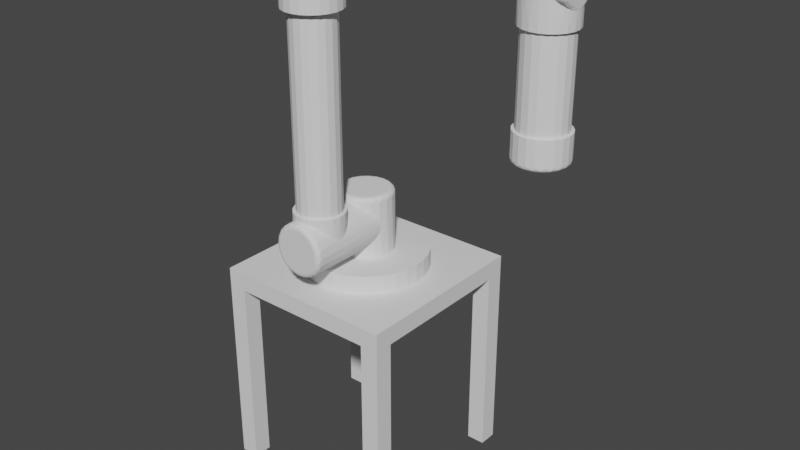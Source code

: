 # Source: Robot.blend  (saved by Blender 3.6.13; exported with 4.5.12 LTS)
import bpy
from mathutils import Matrix  # noqa: F401  (used for matrix-valued properties, if any)

bpy.ops.wm.read_factory_settings(use_empty=True)
scene = bpy.context.scene
scene.name = 'Scene'

# ---- collections
col_collection = bpy.data.collections.new('Collection'); scene.collection.children.link(col_collection)

# ---- world
world_world = bpy.data.worlds.new('World'); scene.world = world_world
world_world.use_nodes = True; world_world.node_tree.nodes.clear()
_N = world_world.node_tree.nodes; _L = world_world.node_tree.links
n0 = _N.new('ShaderNodeOutputWorld'); n0.name = 'World Output'; n0.location = (300, 300)
n1 = _N.new('ShaderNodeBackground'); n1.name = 'Background'; n1.location = (10, 300)
n1.inputs[0].default_value = (0.05088, 0.05088, 0.05088, 1.0)
_L.new(n1.outputs[0], n0.inputs[0])
n0.is_active_output = True
world_world.color = (0.05088, 0.05088, 0.05088)
world_world.use_sun_shadow = False
world_world.sun_shadow_jitter_overblur = 0.0

# ---- meshes
me_mesa_cobot = bpy.data.meshes.new('Mesa Cobot')
me_mesa_cobot.from_pydata([(202.9, 1515.0, -103.0), (202.9, 1509.0, -103.0), (203.0, 1513.0, -103.0), (203.0, 1511.0, -103.0), (23.05, 1515.0, -103.0), (23.01, 1513.0, -103.0), (23.05, 1509.0, -103.0), (23.01, 1511.0, -103.0), (199.0, 1538.0, -220.0), (203.0, 1512.0, -220.0), (193.0, 1512.0, -220.0), (199.0, 1485.0, -220.0), (189.1, 1487.0, -220.0), (187.4, 1461.0, -220.0), (177.7, 1465.0, -220.0), (169.1, 1441.0, -220.0), (160.0, 1447.0, -220.0), (145.9, 1428.0, -220.0), (137.7, 1436.0, -220.0), (119.7, 1422.0, -220.0), (113.0, 1432.0, -220.0), (92.97, 1424.0, -220.0), (88.28, 1436.0, -220.0), (68.0, 1434.0, -220.0), (65.98, 1447.0, -220.0), (47.03, 1450.0, -220.0), (48.28, 1465.0, -220.0), (31.91, 1473.0, -220.0), (36.92, 1487.0, -220.0), (24.01, 1498.0, -220.0), (33.0, 1512.0, -220.0), (24.01, 1525.0, -220.0), (36.92, 1536.0, -220.0), (31.91, 1551.0, -220.0), (48.28, 1559.0, -220.0), (47.03, 1573.0, -220.0), (65.98, 1576.0, -220.0), (68.0, 1590.0, -220.0), (88.28, 1588.0, -220.0), (92.97, 1599.0, -220.0), (113.0, 1592.0, -220.0), (119.7, 1601.0, -220.0), (137.7, 1588.0, -220.0), (145.9, 1595.0, -220.0), (160.0, 1576.0, -220.0), (169.1, 1582.0, -220.0), (177.7, 1559.0, -220.0), (187.4, 1562.0, -220.0), (189.1, 1536.0, -220.0), (200.7, 1491.0, -120.1), (195.3, 1475.0, -136.5), (186.8, 1460.0, -151.5), (175.6, 1447.0, -164.7), (162.1, 1436.0, -175.5), (146.7, 1428.0, -183.4), (130.2, 1423.0, -188.3), (113.0, 1422.0, -190.0), (95.81, 1423.0, -188.3), (79.25, 1428.0, -183.4), (63.94, 1436.0, -175.5), (50.43, 1447.0, -164.7), (39.23, 1460.0, -151.5), (30.74, 1475.0, -136.5), (25.28, 1491.0, -120.1), (26.77, 1537.0, -125.8), (36.18, 1559.0, -146.9), (50.64, 1577.0, -164.9), (69.2, 1590.0, -178.6), (78.4, 1595.0, -182.3), (89.23, 1598.0, -184.3), (112.6, 1602.0, -184.8), (136.4, 1599.0, -184.3), (147.6, 1595.0, -182.3), (156.8, 1590.0, -178.6), (175.4, 1577.0, -164.9), (189.8, 1559.0, -146.9), (199.2, 1537.0, -125.8), (179.2, 818.0, -77.27), (189.1, 818.0, -75.28), (183.0, 818.0, -100.0), (193.0, 818.0, -100.0), (189.1, 818.0, -124.7), (177.7, 818.0, -52.98), (168.2, 818.0, -57.01), (160.0, 818.0, -35.28), (151.3, 818.0, -41.4), (137.7, 818.0, -23.92), (130.2, 818.0, -32.14), (113.0, 818.0, -20.0), (107.2, 818.0, -30.24), (88.28, 818.0, -23.92), (84.88, 818.0, -35.9), (65.98, 818.0, -35.28), (65.59, 818.0, -48.5), (48.28, 818.0, -52.98), (51.44, 818.0, -66.68), (36.92, 818.0, -75.28), (43.95, 818.0, -88.48), (33.0, 818.0, -100.0), (43.95, 818.0, -111.5), (36.92, 818.0, -124.7), (51.44, 818.0, -133.3), (48.28, 818.0, -147.0), (65.59, 818.0, -151.5), (65.98, 818.0, -164.7), (84.88, 818.0, -164.1), (88.28, 818.0, -176.1), (107.2, 818.0, -169.8), (113.0, 818.0, -180.0), (130.2, 818.0, -167.9), (137.7, 818.0, -176.1), (151.3, 818.0, -158.6), (160.0, 818.0, -164.7), (168.2, 818.0, -143.0), (177.7, 818.0, -147.0), (179.2, 818.0, -122.7), (194.2, 743.1, -15.0), (195.1, 730.4, -7.5), (198.0, 718.0, -15.0), (195.1, 705.6, -7.5), (194.2, 692.9, -15.0), (187.8, 682.0, -7.5), (183.2, 670.1, -15.0), (173.8, 661.6, -7.5), (166.0, 651.5, -15.0), (154.5, 646.1, -7.5), (144.1, 638.9, -15.0), (131.5, 637.1, -7.5), (119.4, 633.2, -15.0), (106.8, 635.2, -7.5), (94.09, 635.1, -15.0), (82.68, 640.7, -7.5), (70.5, 644.4, -15.0), (61.26, 653.1, -7.5), (50.69, 660.2, -15.0), (44.43, 671.2, -7.5), (36.42, 681.1, -15.0), (33.7, 693.5, -7.5), (28.95, 705.3, -15.0), (30.01, 718.0, -7.5), (28.95, 730.7, -15.0), (33.7, 742.5, -7.5), (36.42, 754.9, -15.0), (44.43, 764.8, -7.5), (50.69, 775.8, -15.0), (61.26, 782.9, -7.5), (70.5, 791.6, -15.0), (82.68, 795.3, -7.5), (94.09, 800.9, -15.0), (106.8, 800.8, -7.5), (119.4, 802.8, -15.0), (131.5, 798.9, -7.5), (144.1, 797.1, -15.0), (154.5, 789.9, -7.5), (166.0, 784.5, -15.0), (173.8, 774.4, -7.5), (183.2, 765.9, -15.0), (187.8, 754.0, -7.5), (179.2, 695.3, 0.0), (189.6, 706.4, -2.01), (183.0, 718.0, 0.0), (189.6, 729.6, -2.01), (179.2, 740.7, 0.0), (182.8, 751.6, -2.01), (168.2, 761.0, 0.0), (169.8, 770.7, -2.01), (151.3, 776.6, 0.0), (151.8, 785.1, -2.01), (130.2, 785.9, 0.0), (130.2, 793.6, -2.01), (107.2, 787.8, 0.0), (107.2, 795.3, -2.01), (84.69, 790.1, -2.01), (182.8, 684.4, -2.01), (168.2, 675.0, 0.0), (169.8, 665.3, -2.01), (151.3, 659.4, 0.0), (151.8, 650.9, -2.01), (130.2, 650.1, 0.0), (130.2, 642.4, -2.01), (107.2, 648.2, 0.0), (107.2, 640.7, -2.01), (84.69, 645.9, -2.01), (84.88, 653.9, 0.0), (64.68, 657.4, -2.01), (65.59, 666.5, 0.0), (48.97, 674.3, -2.01), (51.44, 684.7, 0.0), (38.94, 695.2, -2.01), (43.95, 706.5, 0.0), (35.5, 718.0, -2.01), (43.95, 729.5, 0.0), (38.94, 740.8, -2.01), (51.44, 751.3, 0.0), (48.97, 761.7, -2.01), (65.59, 769.5, 0.0), (64.68, 778.6, -2.01), (84.88, 782.1, 0.0), (669.1, 1065.0, -534.7), (669.1, 1365.0, -534.7), (673.0, 1065.0, -510.0), (673.0, 1365.0, -510.0), (669.1, 1065.0, -485.3), (669.1, 1365.0, -485.3), (657.7, 1065.0, -463.0), (657.7, 1365.0, -463.0), (640.0, 1065.0, -445.3), (640.0, 1365.0, -445.3), (617.7, 1065.0, -433.9), (617.7, 1365.0, -433.9), (593.0, 1065.0, -430.0), (593.0, 1365.0, -430.0), (568.3, 1065.0, -433.9), (568.3, 1365.0, -433.9), (546.0, 1065.0, -445.3), (546.0, 1365.0, -445.3), (528.3, 1065.0, -463.0), (528.3, 1365.0, -463.0), (516.9, 1065.0, -485.3), (516.9, 1365.0, -485.3), (513.0, 1065.0, -510.0), (513.0, 1365.0, -510.0), (516.9, 1065.0, -534.7), (516.9, 1365.0, -534.7), (528.3, 1065.0, -557.0), (528.3, 1365.0, -557.0), (546.0, 1065.0, -574.7), (546.0, 1365.0, -574.7), (568.3, 1065.0, -586.1), (568.3, 1365.0, -586.1), (593.0, 1065.0, -590.0), (593.0, 1365.0, -590.0), (617.7, 1065.0, -586.1), (617.7, 1365.0, -586.1), (640.0, 1065.0, -574.7), (640.0, 1365.0, -574.7), (657.7, 1065.0, -557.0), (657.7, 1365.0, -557.0), (191.5, 750.7, -84.34), (193.0, 746.7, -100.0), (191.5, 750.7, -115.7), (180.8, 769.3, -57.5), (187.3, 759.2, -70.45), (171.9, 779.3, -45.85), (160.6, 788.4, -35.74), (146.5, 796.1, -27.37), (130.3, 801.2, -21.89), (113.0, 803.0, -20.0), (95.72, 801.2, -21.89), (79.45, 796.1, -27.37), (65.35, 788.4, -35.74), (54.11, 779.3, -45.85), (45.22, 769.3, -57.5), (38.66, 759.2, -70.45), (34.55, 750.7, -84.34), (33.0, 746.7, -100.0), (34.55, 750.7, -115.7), (38.66, 759.2, -129.5), (45.22, 769.3, -142.5), (54.11, 779.3, -154.1), (65.35, 788.4, -164.3), (79.45, 796.1, -172.6), (95.72, 801.2, -178.1), (113.0, 803.0, -180.0), (130.3, 801.2, -178.1), (146.5, 796.1, -172.6), (160.6, 788.4, -164.3), (171.9, 779.3, -154.1), (180.8, 769.3, -142.5), (187.3, 759.2, -129.5), (94.59, 801.0, -211.9), (113.0, 803.0, -210.0), (126.9, 801.9, -211.1), (140.3, 798.5, -214.2), (152.7, 793.1, -219.2), (163.7, 786.2, -225.7), (180.7, 769.4, -240.7), (77.27, 795.1, -217.4), (62.27, 786.2, -225.7), (50.33, 775.4, -235.4), (40.91, 763.0, -246.1), (33.97, 749.3, -256.9), (29.64, 734.6, -266.1), (28.44, 726.7, -269.2), (28.0, 718.0, -270.4), (28.96, 705.3, -267.8), (31.48, 693.9, -261.9), (40.91, 673.0, -246.1), (55.9, 655.0, -230.4), (65.75, 647.3, -223.4), (77.27, 640.9, -217.4), (90.1, 636.1, -213.0), (103.7, 633.5, -210.5), (117.6, 633.1, -210.1), (131.4, 635.0, -211.9), (144.6, 639.1, -215.7), (156.6, 645.0, -221.3), (167.0, 652.4, -228.0), (175.7, 660.6, -235.4), (188.9, 679.7, -251.6), (196.4, 701.4, -266.1), (197.9, 713.5, -270.1), (197.6, 726.7, -269.2), (195.5, 738.4, -264.1), (192.0, 749.3, -256.9), (634.1, 1470.0, -429.9), (551.9, 1470.0, -429.9), (614.2, 1470.0, -422.5), (571.8, 1470.0, -422.5), (593.0, 1470.0, -420.0), (188.0, 818.0, -300.0), (184.3, 818.0, -323.2), (184.3, 818.0, -276.8), (173.7, 818.0, -255.9), (173.7, 818.0, -344.1), (157.1, 818.0, -239.3), (157.1, 818.0, -360.7), (136.2, 818.0, -228.7), (136.2, 818.0, -371.3), (113.0, 818.0, -225.0), (113.0, 818.0, -375.0), (89.82, 818.0, -228.7), (89.82, 818.0, -371.3), (68.92, 818.0, -239.3), (68.92, 818.0, -360.7), (52.32, 818.0, -255.9), (52.32, 818.0, -344.1), (41.67, 818.0, -276.8), (41.67, 818.0, -323.2), (38.0, 818.0, -300.0), (253.0, 1487.0, -586.1), (253.0, 1498.0, -599.0), (253.0, 1512.0, -590.0), (253.0, 1525.0, -599.0), (253.0, 1536.0, -586.1), (253.0, 1551.0, -591.1), (253.0, 1559.0, -574.7), (253.0, 1573.0, -576.0), (253.0, 1576.0, -557.0), (253.0, 1590.0, -555.0), (253.0, 1588.0, -534.7), (253.0, 1599.0, -530.0), (253.0, 1592.0, -510.0), (253.0, 1601.0, -503.3), (253.0, 1588.0, -485.3), (253.0, 1595.0, -477.1), (253.0, 1576.0, -463.0), (253.0, 1582.0, -453.9), (253.0, 1559.0, -445.3), (253.0, 1562.0, -435.6), (253.0, 1536.0, -433.9), (253.0, 1538.0, -424.0), (253.0, 1512.0, -430.0), (253.0, 1512.0, -420.0), (253.0, 1485.0, -424.0), (253.0, 1473.0, -591.1), (253.0, 1465.0, -574.7), (253.0, 1450.0, -576.0), (253.0, 1447.0, -557.0), (253.0, 1434.0, -555.0), (253.0, 1436.0, -534.7), (253.0, 1424.0, -530.0), (253.0, 1432.0, -510.0), (253.0, 1422.0, -503.3), (253.0, 1436.0, -485.3), (253.0, 1428.0, -477.1), (253.0, 1447.0, -463.0), (253.0, 1441.0, -453.9), (253.0, 1465.0, -445.3), (253.0, 1461.0, -435.6), (253.0, 1487.0, -433.9), (682.0, 1365.0, -523.4), (682.0, 1365.0, -496.6), (674.1, 1365.0, -471.0), (659.0, 1365.0, -448.8), (638.0, 1365.0, -432.1), (613.0, 1365.0, -422.3), (586.3, 1365.0, -420.3), (560.1, 1365.0, -426.2), (536.9, 1365.0, -439.6), (518.6, 1365.0, -459.3), (507.0, 1365.0, -483.5), (503.0, 1365.0, -510.0), (507.0, 1365.0, -536.5), (674.1, 1365.0, -549.0), (659.0, 1365.0, -571.2), (638.0, 1365.0, -587.9), (613.0, 1365.0, -597.7), (586.3, 1365.0, -599.7), (560.1, 1365.0, -593.8), (536.9, 1365.0, -580.4), (518.6, 1365.0, -560.7), (413.0, -142.0, -600.0), (413.0, -142.0, -540.0), (353.0, -142.0, -600.0), (353.0, -142.0, -540.0), (-187.0, -142.0, -600.0), (-127.0, -142.0, -600.0), (-187.0, -142.0, -540.0), (-127.0, -142.0, -540.0), (413.0, -142.0, 0.0), (353.0, -142.0, 0.0), (413.0, -142.0, -60.0), (353.0, -142.0, -60.0), (-127.0, -142.0, 0.0), (-187.0, -142.0, 0.0), (-127.0, -142.0, -60.0), (-187.0, -142.0, -60.0), (353.0, 498.0, 0.0), (353.0, 498.0, -60.0), (413.0, 498.0, -540.0), (413.0, 498.0, -60.0), (353.0, 498.0, -540.0), (-127.0, 498.0, -540.0), (-127.0, 498.0, -60.0), (-187.0, 498.0, -540.0), (-187.0, 498.0, -60.0), (-127.0, 498.0, 0.0), (-127.0, 498.0, -600.0), (353.0, 498.0, -600.0), (413.0, 558.0, 0.0), (413.0, 558.0, -600.0), (-187.0, 558.0, 0.0), (309.2, 618.0, -261.0), (313.0, 558.0, -300.0), (313.0, 618.0, -300.0), (309.2, 558.0, -339.0), (309.2, 618.0, -339.0), (297.8, 558.0, -376.5), (297.8, 618.0, -376.5), (279.3, 558.0, -411.1), (279.3, 618.0, -411.1), (254.4, 558.0, -441.4), (254.4, 618.0, -441.4), (224.1, 558.0, -466.3), (224.1, 618.0, -466.3), (189.5, 558.0, -484.8), (189.5, 618.0, -484.8), (152.0, 558.0, -496.2), (152.0, 618.0, -496.2), (113.0, 558.0, -500.0), (113.0, 618.0, -500.0), (73.98, 558.0, -496.2), (73.98, 618.0, -496.2), (36.46, 558.0, -484.8), (36.46, 618.0, -484.8), (1.886, 558.0, -466.3), (1.886, 618.0, -466.3), (-28.42, 558.0, -441.4), (-28.42, 618.0, -441.4), (-53.29, 558.0, -411.1), (-53.29, 618.0, -411.1), (-71.78, 558.0, -376.5), (-71.78, 618.0, -376.5), (-83.16, 558.0, -339.0), (-83.16, 618.0, -339.0), (-87.0, 618.0, -300.0), (-87.0, 558.0, -300.0), (-83.16, 618.0, -261.0), (-83.16, 558.0, -261.0), (-71.78, 558.0, -223.5), (309.2, 558.0, -261.0), (297.8, 618.0, -223.5), (297.8, 558.0, -223.5), (279.3, 618.0, -188.9), (279.3, 558.0, -188.9), (254.4, 618.0, -158.6), (254.4, 558.0, -158.6), (224.1, 618.0, -133.7), (224.1, 558.0, -133.7), (189.5, 618.0, -115.2), (189.5, 558.0, -115.2), (152.0, 618.0, -103.8), (152.0, 558.0, -103.8), (113.0, 618.0, -100.0), (113.0, 558.0, -100.0), (73.98, 618.0, -103.8), (73.98, 558.0, -103.8), (36.46, 618.0, -115.2), (36.46, 558.0, -115.2), (1.886, 618.0, -133.7), (1.886, 558.0, -133.7), (-28.42, 618.0, -158.6), (-28.42, 558.0, -158.6), (-53.29, 618.0, -188.9), (-53.29, 558.0, -188.9), (-71.78, 618.0, -223.5), (199.0, 618.0, -273.5), (203.0, 618.0, -300.0), (187.4, 618.0, -249.3), (169.1, 618.0, -229.6), (145.9, 618.0, -216.2), (119.7, 618.0, -210.3), (92.97, 618.0, -212.3), (68.0, 618.0, -222.1), (47.03, 618.0, -238.8), (31.91, 618.0, -261.0), (24.01, 618.0, -286.6), (24.01, 618.0, -313.4), (31.91, 618.0, -339.0), (47.03, 618.0, -361.2), (68.0, 618.0, -377.9), (92.97, 618.0, -387.7), (119.7, 618.0, -389.7), (145.9, 618.0, -383.8), (169.1, 618.0, -370.4), (187.4, 618.0, -350.7), (199.0, 618.0, -326.5), (-187.0, 558.0, -600.0), (503.0, 1487.0, -586.1), (503.0, 1512.0, -590.0), (503.0, 1536.0, -586.1), (503.0, 1559.0, -574.7), (503.0, 1576.0, -557.0), (503.0, 1588.0, -534.7), (503.0, 1592.0, -510.0), (503.0, 1588.0, -485.3), (503.0, 1576.0, -463.0), (503.0, 1559.0, -445.3), (503.0, 1536.0, -433.9), (503.0, 1512.0, -430.0), (503.0, 1487.0, -433.9), (503.0, 1465.0, -445.3), (503.0, 1447.0, -463.0), (503.0, 1436.0, -485.3), (503.0, 1432.0, -510.0), (503.0, 1436.0, -534.7), (503.0, 1447.0, -557.0), (503.0, 1465.0, -574.7), (139.5, 803.0, -214.0), (126.1, 810.5, -213.0), (99.89, 810.5, -213.0), (86.47, 803.0, -214.0), (74.82, 810.5, -220.7), (62.3, 803.0, -225.6), (53.15, 810.5, -235.5), (42.64, 803.0, -243.9), (36.8, 810.5, -256.0), (29.22, 803.0, -267.1), (27.22, 810.5, -280.4), (23.25, 803.0, -293.3), (25.26, 810.5, -306.6), (25.26, 803.0, -320.0), (31.09, 810.5, -332.1), (35.06, 803.0, -345.0), (44.21, 810.5, -354.9), (51.78, 803.0, -366.0), (63.43, 810.5, -372.7), (73.95, 803.0, -381.1), (87.06, 810.5, -384.1), (99.59, 803.0, -389.0), (113.0, 810.5, -388.0), (126.4, 803.0, -389.0), (138.9, 810.5, -384.1), (152.0, 803.0, -381.1), (162.6, 810.5, -372.7), (174.2, 803.0, -366.0), (181.8, 810.5, -354.9), (190.9, 803.0, -345.0), (194.9, 810.5, -332.1), (200.7, 803.0, -320.0), (200.7, 810.5, -306.6), (202.7, 803.0, -293.3), (198.8, 810.5, -280.4), (196.8, 803.0, -267.1), (189.2, 810.5, -256.0), (183.4, 803.0, -243.9), (172.8, 810.5, -235.5), (163.7, 803.0, -225.6), (151.2, 810.5, -220.7), (193.4, 816.0, -281.6), (195.3, 816.0, -306.2), (189.8, 816.0, -330.1), (177.5, 816.0, -351.4), (159.5, 816.0, -368.2), (137.3, 816.0, -378.8), (113.0, 816.0, -382.5), (88.68, 816.0, -378.8), (184.4, 816.0, -258.8), (169.1, 816.0, -239.5), (148.8, 816.0, -225.7), (125.3, 816.0, -218.4), (100.7, 816.0, -218.4), (77.2, 816.0, -225.7), (56.89, 816.0, -239.5), (41.55, 816.0, -258.8), (32.57, 816.0, -281.6), (30.73, 816.0, -306.2), (36.2, 816.0, -330.1), (48.5, 816.0, -351.4), (66.53, 816.0, -368.2), (679.0, 1065.0, -483.5), (683.0, 1065.0, -510.0), (679.0, 1065.0, -536.5), (667.4, 1065.0, -560.7), (649.1, 1065.0, -580.4), (625.9, 1065.0, -593.8), (599.7, 1065.0, -599.7), (573.0, 1065.0, -597.7), (548.0, 1065.0, -587.9), (527.0, 1065.0, -571.2), (511.9, 1065.0, -549.0), (504.0, 1065.0, -523.4), (504.0, 1065.0, -496.6), (511.9, 1065.0, -471.0), (527.0, 1065.0, -448.8), (548.0, 1065.0, -432.1), (573.0, 1065.0, -422.3), (599.7, 1065.0, -420.3), (625.9, 1065.0, -426.2), (649.1, 1065.0, -439.6), (667.4, 1065.0, -459.3), (188.0, 1462.0, -585.0), (186.3, 1463.0, -592.5), (194.5, 1473.0, -591.5), (188.8, 1471.0, -595.6), (192.3, 1478.0, -597.2), (184.9, 1474.0, -598.9), (188.9, 1481.0, -599.3), (190.2, 1490.0, -600.0), (195.0, 1492.0, -599.7), (199.5, 1502.0, -599.9), (200.7, 1501.0, -599.7), (203.0, 1512.0, -600.0), (181.8, 1466.0, -598.0), (175.5, 1470.0, -600.0), (202.0, 1498.0, -599.0), (197.3, 1491.0, -598.9), (199.2, 1486.0, -596.2), (123.5, 1601.0, -520.5), (123.5, 1601.0, -499.5), (123.5, 1602.0, -513.5), (123.5, 1602.0, -506.5), (123.5, 1422.0, -499.5), (123.5, 1422.0, -520.5), (123.5, 1422.0, -506.5), (123.5, 1422.0, -513.5), (201.5, 1528.0, -421.5), (203.0, 1512.0, -420.0), (201.5, 1495.0, -421.5), (197.1, 1544.0, -425.9), (190.0, 1558.0, -433.0), (180.2, 1571.0, -442.8), (168.3, 1583.0, -454.7), (154.6, 1591.0, -468.4), (139.5, 1598.0, -483.5), (142.5, 1597.0, -539.5), (160.1, 1588.0, -557.1), (175.5, 1576.0, -572.5), (188.0, 1561.0, -585.0), (194.5, 1550.0, -591.5), (199.2, 1538.0, -596.2), (202.0, 1525.0, -599.0), (175.5, 1447.0, -572.5), (160.1, 1435.0, -557.1), (142.5, 1427.0, -539.5), (139.5, 1426.0, -483.5), (154.6, 1432.0, -468.4), (168.3, 1441.0, -454.7), (180.2, 1452.0, -442.8), (190.0, 1465.0, -433.0), (197.1, 1480.0, -425.9), (189.1, 1487.0, -420.0), (193.0, 1512.0, -420.0), (189.1, 1536.0, -420.0), (177.7, 1559.0, -420.0), (160.0, 1576.0, -420.0), (137.7, 1588.0, -420.0), (113.0, 1592.0, -420.0), (88.28, 1588.0, -420.0), (65.98, 1576.0, -420.0), (48.28, 1559.0, -420.0), (36.92, 1536.0, -420.0), (33.0, 1512.0, -420.0), (36.92, 1487.0, -420.0), (48.28, 1465.0, -420.0), (65.98, 1447.0, -420.0), (88.28, 1436.0, -420.0), (113.0, 1432.0, -420.0), (137.7, 1436.0, -420.0), (160.0, 1447.0, -420.0), (177.7, 1465.0, -420.0), (190.2, 1533.0, -600.0), (175.5, 1553.0, -600.0), (184.9, 1550.0, -598.9), (181.8, 1557.0, -598.0), (188.8, 1553.0, -595.6), (186.3, 1560.0, -592.5), (197.3, 1533.0, -598.9), (195.0, 1531.0, -599.7), (199.5, 1522.0, -599.9), (200.7, 1522.0, -599.7), (503.0, 1532.0, -597.7), (503.0, 1505.0, -599.7), (503.0, 1479.0, -593.8), (503.0, 1456.0, -580.4), (503.0, 1437.0, -560.7), (503.0, 1426.0, -536.5), (503.0, 1422.0, -510.0), (503.0, 1426.0, -483.5), (503.0, 1557.0, -587.9), (503.0, 1578.0, -571.2), (503.0, 1593.0, -549.0), (503.0, 1601.0, -523.4), (503.0, 1601.0, -496.6), (503.0, 1593.0, -471.0), (503.0, 1578.0, -448.8), (503.0, 1557.0, -432.1), (503.0, 1532.0, -422.3), (503.0, 1505.0, -420.3), (503.0, 1479.0, -426.2), (503.0, 1456.0, -439.6), (503.0, 1437.0, -459.3), (159.3, 1453.0, -600.0), (165.2, 1448.0, -598.0), (168.6, 1443.0, -592.5), (169.9, 1442.0, -585.0), (145.9, 1430.0, -592.5), (146.7, 1428.0, -585.0), (120.3, 1424.0, -592.5), (120.5, 1422.0, -585.0), (94.0, 1426.0, -592.5), (93.56, 1424.0, -585.0), (69.4, 1435.0, -592.5), (68.41, 1433.0, -585.0), (48.72, 1452.0, -592.5), (47.25, 1450.0, -585.0), (33.81, 1473.0, -592.5), (32.0, 1472.0, -585.0), (26.0, 1498.0, -592.5), (24.02, 1498.0, -585.0), (26.0, 1525.0, -592.5), (24.02, 1525.0, -585.0), (33.81, 1550.0, -592.5), (32.0, 1551.0, -585.0), (48.72, 1572.0, -592.5), (47.25, 1573.0, -585.0), (69.4, 1588.0, -592.5), (68.41, 1590.0, -585.0), (94.0, 1598.0, -592.5), (93.56, 1600.0, -585.0), (120.3, 1599.0, -592.5), (120.5, 1601.0, -585.0), (145.9, 1593.0, -592.5), (146.7, 1595.0, -585.0), (168.6, 1580.0, -592.5), (169.9, 1581.0, -585.0), (165.2, 1576.0, -598.0), (143.9, 1588.0, -598.0), (119.8, 1594.0, -598.0), (95.18, 1592.0, -598.0), (72.12, 1583.0, -598.0), (52.73, 1568.0, -598.0), (38.75, 1548.0, -598.0), (31.43, 1524.0, -598.0), (31.43, 1499.0, -598.0), (38.75, 1476.0, -598.0), (52.73, 1455.0, -598.0), (72.12, 1440.0, -598.0), (95.18, 1431.0, -598.0), (119.8, 1429.0, -598.0), (143.9, 1435.0, -598.0), (159.3, 1571.0, -600.0), (138.4, 1582.0, -600.0), (115.0, 1587.0, -600.0), (91.35, 1583.0, -600.0), (69.89, 1573.0, -600.0), (52.8, 1556.0, -600.0), (41.8, 1535.0, -600.0), (38.0, 1512.0, -600.0), (41.8, 1488.0, -600.0), (52.8, 1467.0, -600.0), (69.89, 1450.0, -600.0), (91.35, 1440.0, -600.0), (115.0, 1437.0, -600.0), (138.4, 1441.0, -600.0), (503.8, 1422.0, -497.7), (503.8, 1422.0, -522.3), (510.5, 1429.0, -474.0), (506.4, 1425.0, -485.6), (523.3, 1442.0, -453.0), (516.2, 1435.0, -463.1), (531.7, 1450.0, -444.1), (653.0, 1452.0, -442.9), (668.0, 1437.0, -460.3), (674.5, 1430.0, -471.7), (679.2, 1425.0, -484.0), (682.0, 1423.0, -496.9), (683.0, 1422.0, -510.0), (682.0, 1423.0, -523.1), (679.2, 1425.0, -536.0), (674.5, 1430.0, -548.3), (668.0, 1437.0, -559.7), (653.0, 1452.0, -577.1), (634.1, 1470.0, -590.1), (614.2, 1470.0, -597.5), (593.0, 1470.0, -600.0), (571.8, 1470.0, -597.5), (551.9, 1470.0, -590.1), (531.7, 1450.0, -575.9), (523.3, 1442.0, -567.0), (516.2, 1435.0, -556.9), (510.5, 1429.0, -546.0), (506.4, 1425.0, -534.4), (199.0, 1485.0, -420.0), (199.0, 1538.0, -420.0), (187.4, 1461.0, -420.0), (169.1, 1441.0, -420.0), (145.9, 1428.0, -420.0), (119.7, 1422.0, -420.0), (92.97, 1424.0, -420.0), (68.0, 1434.0, -420.0), (47.03, 1450.0, -420.0), (31.91, 1473.0, -420.0), (24.01, 1498.0, -420.0), (24.01, 1525.0, -420.0), (31.91, 1551.0, -420.0), (47.03, 1573.0, -420.0), (68.0, 1590.0, -420.0), (92.97, 1599.0, -420.0), (119.7, 1601.0, -420.0), (145.9, 1595.0, -420.0), (169.1, 1582.0, -420.0), (187.4, 1562.0, -420.0), (179.2, 1418.0, -77.27), (183.0, 1418.0, -100.0), (179.2, 1418.0, -122.7), (168.2, 1418.0, -143.0), (151.3, 1418.0, -158.6), (130.2, 1418.0, -167.9), (107.2, 1418.0, -169.8), (84.88, 1418.0, -164.1), (65.59, 1418.0, -151.5), (51.44, 1418.0, -133.3), (43.95, 1418.0, -111.5), (43.95, 1418.0, -88.48), (51.44, 1418.0, -66.68), (65.59, 1418.0, -48.5), (84.88, 1418.0, -35.9), (107.2, 1418.0, -30.24), (130.2, 1418.0, -32.14), (151.3, 1418.0, -41.4), (168.2, 1418.0, -57.01), (199.0, 1418.0, -126.5), (203.0, 1418.0, -100.0), (199.0, 1418.0, -73.47), (187.4, 1418.0, -49.3), (169.1, 1418.0, -29.64), (145.9, 1418.0, -16.22), (119.7, 1418.0, -10.25), (92.97, 1418.0, -12.26), (68.0, 1418.0, -22.06), (47.03, 1418.0, -38.78), (31.91, 1418.0, -60.95), (24.01, 1418.0, -86.59), (24.01, 1418.0, -113.4), (31.91, 1418.0, -139.0), (47.03, 1418.0, -161.2), (68.0, 1418.0, -177.9), (92.97, 1418.0, -187.7), (119.7, 1418.0, -189.7), (145.9, 1418.0, -183.8), (169.1, 1418.0, -170.4), (187.4, 1418.0, -150.7), (668.0, 965.0, -510.0), (664.3, 965.0, -486.8), (664.3, 965.0, -533.2), (653.7, 965.0, -554.1), (653.7, 965.0, -465.9), (637.1, 965.0, -570.7), (637.1, 965.0, -449.3), (616.2, 965.0, -581.3), (616.2, 965.0, -438.7), (593.0, 965.0, -585.0), (593.0, 965.0, -435.0), (569.8, 965.0, -581.3), (569.8, 965.0, -438.7), (548.9, 965.0, -570.7), (548.9, 965.0, -449.3), (532.3, 965.0, -554.1), (532.3, 965.0, -465.9), (521.7, 965.0, -533.2), (521.7, 965.0, -486.8), (518.0, 965.0, -510.0), (679.0, 980.0, -483.5), (680.7, 972.5, -503.4), (683.0, 980.0, -510.0), (678.8, 972.5, -529.6), (679.0, 980.0, -536.5), (669.2, 972.5, -554.0), (667.4, 980.0, -560.7), (652.8, 972.5, -574.5), (649.1, 980.0, -580.4), (631.2, 972.5, -589.3), (625.9, 980.0, -593.8), (606.1, 972.5, -597.0), (599.7, 980.0, -599.7), (579.9, 972.5, -597.0), (573.0, 980.0, -597.7), (554.8, 972.5, -589.3), (548.0, 980.0, -587.9), (533.2, 972.5, -574.5), (527.0, 980.0, -571.2), (516.8, 972.5, -554.0), (511.9, 980.0, -549.0), (507.2, 972.5, -529.6), (504.0, 980.0, -523.4), (505.3, 972.5, -503.4), (504.0, 980.0, -496.6), (511.1, 972.5, -477.9), (511.9, 980.0, -471.0), (524.2, 972.5, -455.1), (527.0, 980.0, -448.8), (543.4, 972.5, -437.3), (548.0, 980.0, -432.1), (567.1, 972.5, -425.9), (573.0, 980.0, -422.3), (593.0, 972.5, -422.0), (599.7, 980.0, -420.3), (618.9, 972.5, -425.9), (625.9, 980.0, -426.2), (642.6, 972.5, -437.3), (649.1, 980.0, -439.6), (661.8, 972.5, -455.1), (667.4, 980.0, -459.3), (674.9, 972.5, -477.9), (673.4, 967.0, -528.4), (675.3, 967.0, -503.8), (669.8, 967.0, -479.9), (657.5, 967.0, -458.6), (639.5, 967.0, -441.8), (617.3, 967.0, -431.2), (593.0, 967.0, -427.5), (568.7, 967.0, -431.2), (664.4, 967.0, -551.2), (649.1, 967.0, -570.5), (628.8, 967.0, -584.3), (605.3, 967.0, -591.6), (580.7, 967.0, -591.6), (557.2, 967.0, -584.3), (536.9, 967.0, -570.5), (521.6, 967.0, -551.2), (512.6, 967.0, -528.4), (510.7, 967.0, -503.8), (516.2, 967.0, -479.9), (528.5, 967.0, -458.6), (546.5, 967.0, -441.8), (683.0, 1434.0, -488.7), (683.0, 1449.0, -468.5), (681.9, 1440.0, -472.0), (681.0, 1443.0, -464.4), (678.6, 1436.0, -469.1), (675.5, 1438.0, -461.4), (681.9, 1427.0, -488.9), (682.7, 1430.0, -490.5), (682.9, 1425.0, -500.1), (682.7, 1424.0, -499.4), (675.5, 1438.0, -558.6), (678.6, 1436.0, -550.9), (680.2, 1432.0, -543.2), (681.9, 1440.0, -548.0), (682.3, 1436.0, -540.7), (683.0, 1434.0, -531.3), (682.7, 1430.0, -529.5), (682.9, 1425.0, -519.9), (682.7, 1424.0, -520.6), (681.0, 1443.0, -555.6), (683.0, 1449.0, -551.5), (681.9, 1427.0, -531.1), (683.0, 1465.0, -569.0), (681.0, 1459.0, -573.9), (675.5, 1456.0, -578.2), (668.0, 1455.0, -579.7), (675.5, 1479.0, -591.6), (668.0, 1478.0, -593.5), (675.5, 1504.0, -597.7), (668.0, 1504.0, -599.7), (675.5, 1531.0, -595.9), (668.0, 1531.0, -597.9), (675.5, 1555.0, -586.4), (668.0, 1556.0, -588.2), (675.5, 1576.0, -570.1), (668.0, 1577.0, -571.5), (675.5, 1591.0, -548.4), (668.0, 1593.0, -549.2), (675.5, 1599.0, -523.2), (668.0, 1601.0, -523.5), (675.5, 1599.0, -496.8), (668.0, 1601.0, -496.5), (675.5, 1591.0, -471.6), (668.0, 1593.0, -470.8), (675.5, 1576.0, -449.9), (668.0, 1577.0, -448.5), (675.5, 1555.0, -433.6), (668.0, 1556.0, -431.8), (675.5, 1531.0, -424.1), (668.0, 1531.0, -422.1), (675.5, 1504.0, -422.3), (668.0, 1504.0, -420.3), (675.5, 1479.0, -428.4), (668.0, 1478.0, -426.5), (675.5, 1456.0, -441.8), (668.0, 1455.0, -440.3), (681.0, 1459.0, -446.1), (681.0, 1481.0, -433.5), (681.0, 1505.0, -427.8), (681.0, 1529.0, -429.4), (681.0, 1553.0, -438.3), (681.0, 1572.0, -453.7), (681.0, 1586.0, -474.0), (681.0, 1593.0, -497.6), (681.0, 1593.0, -522.4), (681.0, 1586.0, -546.0), (681.0, 1572.0, -566.3), (681.0, 1553.0, -581.7), (681.0, 1529.0, -590.6), (681.0, 1505.0, -592.2), (681.0, 1481.0, -586.5), (683.0, 1465.0, -451.0), (683.0, 1486.0, -439.4), (683.0, 1510.0, -435.0), (683.0, 1533.0, -438.2), (683.0, 1555.0, -448.6), (683.0, 1572.0, -465.3), (683.0, 1583.0, -486.4), (683.0, 1587.0, -510.0), (683.0, 1583.0, -533.6), (683.0, 1572.0, -554.7), (683.0, 1555.0, -571.4), (683.0, 1533.0, -581.8), (683.0, 1510.0, -585.0), (683.0, 1486.0, -580.6), (177.6, 1590.0, -162.7), (162.6, 1598.0, -172.7), (113.0, 1603.0, -182.5), (137.3, 1603.0, -178.8), (159.5, 1603.0, -168.2), (181.8, 1598.0, -154.9), (177.5, 1603.0, -151.4), (194.9, 1598.0, -132.1), (189.8, 1603.0, -130.1), (200.7, 1598.0, -106.6), (195.3, 1603.0, -106.2), (198.8, 1598.0, -80.42), (193.4, 1603.0, -81.64), (189.2, 1598.0, -56.0), (184.4, 1603.0, -58.75), (172.8, 1598.0, -35.5), (169.1, 1603.0, -39.52), (151.2, 1598.0, -20.72), (148.8, 1603.0, -25.67), (126.1, 1598.0, -12.99), (125.3, 1603.0, -18.42), (99.89, 1598.0, -12.99), (100.7, 1603.0, -18.42), (74.82, 1598.0, -20.72), (77.2, 1603.0, -25.67), (53.15, 1598.0, -35.5), (56.89, 1603.0, -39.52), (36.8, 1598.0, -56.0), (41.55, 1603.0, -58.75), (27.22, 1598.0, -80.42), (32.57, 1603.0, -81.64), (25.26, 1598.0, -106.6), (30.73, 1603.0, -106.2), (31.09, 1598.0, -132.1), (36.2, 1603.0, -130.1), (44.21, 1598.0, -154.9), (48.5, 1603.0, -151.4), (63.43, 1598.0, -172.7), (66.53, 1603.0, -168.2), (88.68, 1603.0, -178.8), (89.82, 1605.0, -171.3), (113.0, 1605.0, -175.0), (48.39, 1590.0, -162.7), (33.06, 1590.0, -141.4), (24.53, 1590.0, -116.5), (23.52, 1590.0, -90.32), (30.12, 1590.0, -64.92), (43.76, 1590.0, -42.5), (63.29, 1590.0, -24.98), (87.04, 1590.0, -13.83), (113.0, 1590.0, -10.0), (139.0, 1590.0, -13.83), (162.7, 1590.0, -24.98), (182.2, 1590.0, -42.5), (195.9, 1590.0, -64.92), (202.5, 1590.0, -90.32), (201.5, 1590.0, -116.5), (192.9, 1590.0, -141.4), (184.3, 1605.0, -76.82), (188.0, 1605.0, -100.0), (184.3, 1605.0, -123.2), (173.7, 1605.0, -144.1), (157.1, 1605.0, -160.7), (136.2, 1605.0, -171.3), (173.7, 1605.0, -55.92), (157.1, 1605.0, -39.32), (136.2, 1605.0, -28.67), (113.0, 1605.0, -25.0), (89.82, 1605.0, -28.67), (68.92, 1605.0, -39.32), (52.32, 1605.0, -55.92), (41.67, 1605.0, -76.82), (38.0, 1605.0, -100.0), (41.67, 1605.0, -123.2), (52.32, 1605.0, -144.1), (68.92, 1605.0, -160.7)], [], [(0, 1, 2), (2, 1, 3), (4, 5, 6), (6, 5, 7), (8, 9, 10), (10, 9, 11), (10, 11, 12), (12, 11, 13), (12, 13, 14), (14, 13, 15), (14, 15, 16), (16, 15, 17), (16, 17, 18), (18, 17, 19), (18, 19, 20), (20, 19, 21), (20, 21, 22), (22, 21, 23), (22, 23, 24), (24, 23, 25), (24, 25, 26), (26, 25, 27), (26, 27, 28), (28, 27, 29), (28, 29, 30), (30, 29, 31), (30, 31, 32), (32, 31, 33), (32, 33, 34), (34, 33, 35), (34, 35, 36), (36, 35, 37), (36, 37, 38), (38, 37, 39), (38, 39, 40), (40, 39, 41), (40, 41, 42), (42, 41, 43), (42, 43, 44), (44, 43, 45), (44, 45, 46), (46, 45, 47), (46, 47, 48), (48, 47, 8), (48, 8, 10), (3, 1, 9), (9, 1, 49), (9, 49, 11), (11, 49, 50), (11, 50, 13), (13, 50, 51), (13, 51, 52), (13, 52, 15), (15, 52, 53), (15, 53, 17), (17, 53, 54), (17, 54, 55), (17, 55, 19), (19, 55, 56), (19, 56, 21), (21, 56, 57), (21, 57, 58), (21, 58, 23), (23, 58, 59), (23, 59, 60), (23, 60, 25), (25, 60, 61), (25, 61, 27), (27, 61, 62), (27, 62, 63), (27, 63, 29), (29, 63, 6), (29, 6, 7), (7, 5, 29), (29, 5, 31), (31, 5, 4), (31, 4, 64), (31, 64, 33), (33, 64, 65), (33, 65, 35), (35, 65, 66), (35, 66, 37), (37, 66, 67), (37, 67, 68), (37, 68, 39), (39, 68, 69), (39, 69, 70), (39, 70, 41), (41, 70, 71), (41, 71, 43), (43, 71, 72), (43, 72, 73), (43, 73, 45), (45, 73, 74), (45, 74, 47), (47, 74, 75), (47, 75, 8), (8, 75, 76), (8, 76, 0), (8, 0, 9), (9, 0, 2), (9, 2, 3), (77, 78, 79), (79, 78, 80), (79, 80, 81), (78, 77, 82), (82, 77, 83), (82, 83, 84), (84, 83, 85), (84, 85, 86), (86, 85, 87), (86, 87, 88), (88, 87, 89), (88, 89, 90), (90, 89, 91), (90, 91, 92), (92, 91, 93), (92, 93, 94), (94, 93, 95), (94, 95, 96), (96, 95, 97), (96, 97, 98), (98, 97, 99), (98, 99, 100), (100, 99, 101), (100, 101, 102), (102, 101, 103), (102, 103, 104), (104, 103, 105), (104, 105, 106), (106, 105, 107), (106, 107, 108), (108, 107, 109), (108, 109, 110), (110, 109, 111), (110, 111, 112), (112, 111, 113), (112, 113, 114), (114, 113, 115), (114, 115, 81), (81, 115, 79), (116, 117, 118), (118, 117, 119), (118, 119, 120), (120, 119, 121), (120, 121, 122), (122, 121, 123), (122, 123, 124), (124, 123, 125), (124, 125, 126), (126, 125, 127), (126, 127, 128), (128, 127, 129), (128, 129, 130), (130, 129, 131), (130, 131, 132), (132, 131, 133), (132, 133, 134), (134, 133, 135), (134, 135, 136), (136, 135, 137), (136, 137, 138), (138, 137, 139), (138, 139, 140), (140, 139, 141), (140, 141, 142), (142, 141, 143), (142, 143, 144), (144, 143, 145), (144, 145, 146), (146, 145, 147), (146, 147, 148), (148, 147, 149), (148, 149, 150), (150, 149, 151), (150, 151, 152), (152, 151, 153), (152, 153, 154), (154, 153, 155), (154, 155, 156), (156, 155, 157), (156, 157, 116), (116, 157, 117), (158, 159, 160), (160, 159, 161), (160, 161, 162), (162, 161, 163), (162, 163, 164), (164, 163, 165), (164, 165, 166), (166, 165, 167), (166, 167, 168), (168, 167, 169), (168, 169, 170), (170, 169, 171), (170, 171, 172), (172, 171, 149), (172, 149, 147), (159, 158, 173), (173, 158, 174), (173, 174, 175), (175, 174, 176), (175, 176, 177), (177, 176, 178), (177, 178, 179), (179, 178, 180), (179, 180, 181), (181, 180, 182), (181, 182, 131), (131, 182, 133), (180, 183, 182), (182, 183, 184), (182, 184, 133), (133, 184, 135), (183, 185, 184), (184, 185, 186), (184, 186, 135), (135, 186, 137), (185, 187, 186), (186, 187, 188), (186, 188, 137), (137, 188, 139), (187, 189, 188), (188, 189, 190), (188, 190, 139), (139, 190, 141), (189, 191, 190), (190, 191, 192), (190, 192, 141), (141, 192, 143), (191, 193, 192), (192, 193, 194), (192, 194, 143), (143, 194, 145), (193, 195, 194), (194, 195, 196), (194, 196, 145), (145, 196, 147), (195, 197, 196), (196, 197, 172), (196, 172, 147), (197, 170, 172), (117, 161, 119), (119, 161, 159), (119, 159, 121), (121, 159, 173), (121, 173, 123), (123, 173, 175), (123, 175, 125), (125, 175, 177), (125, 177, 127), (127, 177, 179), (127, 179, 129), (129, 179, 181), (129, 181, 131), (161, 117, 163), (163, 117, 157), (163, 157, 165), (165, 157, 155), (165, 155, 167), (167, 155, 153), (167, 153, 169), (169, 153, 151), (169, 151, 171), (171, 151, 149), (160, 162, 158), (158, 162, 164), (158, 164, 174), (174, 164, 166), (174, 166, 176), (176, 166, 168), (176, 168, 178), (178, 168, 170), (178, 170, 180), (180, 170, 197), (180, 197, 195), (195, 193, 180), (180, 193, 191), (180, 191, 189), (189, 187, 180), (180, 187, 185), (180, 185, 183), (198, 199, 200), (200, 199, 201), (200, 201, 202), (202, 201, 203), (202, 203, 204), (204, 203, 205), (204, 205, 206), (206, 205, 207), (206, 207, 208), (208, 207, 209), (208, 209, 210), (210, 209, 211), (210, 211, 212), (212, 211, 213), (212, 213, 214), (214, 213, 215), (214, 215, 216), (216, 215, 217), (216, 217, 218), (218, 217, 219), (218, 219, 220), (220, 219, 221), (220, 221, 222), (222, 221, 223), (222, 223, 224), (224, 223, 225), (224, 225, 226), (226, 225, 227), (226, 227, 228), (228, 227, 229), (228, 229, 230), (230, 229, 231), (230, 231, 232), (232, 231, 233), (232, 233, 234), (234, 233, 235), (234, 235, 236), (236, 235, 237), (236, 237, 198), (198, 237, 199), (78, 238, 80), (80, 238, 239), (80, 239, 240), (82, 241, 78), (78, 241, 242), (78, 242, 238), (241, 82, 243), (243, 82, 84), (243, 84, 244), (244, 84, 245), (245, 84, 86), (245, 86, 246), (246, 86, 88), (246, 88, 247), (247, 88, 248), (248, 88, 90), (248, 90, 249), (249, 90, 92), (249, 92, 250), (250, 92, 251), (251, 92, 94), (251, 94, 252), (252, 94, 96), (252, 96, 253), (253, 96, 254), (254, 96, 98), (254, 98, 255), (255, 98, 256), (256, 98, 100), (256, 100, 257), (257, 100, 258), (258, 100, 102), (258, 102, 259), (259, 102, 104), (259, 104, 260), (260, 104, 261), (261, 104, 106), (261, 106, 262), (262, 106, 108), (262, 108, 263), (263, 108, 264), (264, 108, 110), (264, 110, 265), (265, 110, 112), (265, 112, 266), (266, 112, 267), (267, 112, 114), (267, 114, 268), (268, 114, 81), (268, 81, 269), (269, 81, 240), (240, 81, 80), (270, 262, 271), (271, 262, 263), (271, 263, 272), (272, 263, 264), (272, 264, 273), (273, 264, 265), (273, 265, 274), (274, 265, 266), (274, 266, 275), (275, 266, 267), (275, 267, 276), (276, 267, 268), (276, 268, 269), (262, 270, 261), (261, 270, 277), (261, 277, 260), (260, 277, 278), (260, 278, 259), (259, 278, 279), (259, 279, 258), (258, 279, 280), (258, 280, 257), (257, 280, 281), (257, 281, 256), (256, 281, 255), (255, 281, 282), (255, 282, 140), (140, 282, 283), (140, 283, 284), (140, 284, 138), (138, 284, 285), (138, 285, 286), (138, 286, 136), (136, 286, 287), (136, 287, 134), (134, 287, 288), (134, 288, 289), (134, 289, 132), (132, 289, 290), (132, 290, 130), (130, 290, 291), (130, 291, 292), (130, 292, 128), (128, 292, 293), (128, 293, 294), (128, 294, 126), (126, 294, 295), (126, 295, 296), (126, 296, 124), (124, 296, 297), (124, 297, 298), (124, 298, 122), (122, 298, 299), (122, 299, 120), (120, 299, 300), (120, 300, 118), (118, 300, 301), (118, 301, 302), (118, 302, 116), (116, 302, 303), (116, 303, 304), (276, 269, 304), (304, 269, 240), (304, 240, 239), (304, 239, 116), (116, 239, 238), (116, 238, 242), (116, 242, 156), (156, 242, 241), (156, 241, 243), (156, 243, 154), (154, 243, 244), (154, 244, 152), (152, 244, 245), (152, 245, 246), (152, 246, 150), (150, 246, 247), (150, 247, 148), (148, 247, 248), (148, 248, 249), (148, 249, 146), (146, 249, 250), (146, 250, 144), (144, 250, 251), (144, 251, 252), (144, 252, 142), (142, 252, 253), (142, 253, 254), (254, 255, 142), (142, 255, 140), (305, 306, 307), (307, 306, 308), (307, 308, 309), (310, 311, 312), (312, 311, 313), (313, 311, 314), (313, 314, 315), (315, 314, 316), (315, 316, 317), (317, 316, 318), (317, 318, 319), (319, 318, 320), (319, 320, 321), (321, 320, 322), (321, 322, 323), (323, 322, 324), (323, 324, 325), (325, 324, 326), (325, 326, 327), (327, 326, 328), (327, 328, 329), (330, 331, 332), (332, 331, 333), (332, 333, 334), (334, 333, 335), (334, 335, 336), (336, 335, 337), (336, 337, 338), (338, 337, 339), (338, 339, 340), (340, 339, 341), (340, 341, 342), (342, 341, 343), (342, 343, 344), (344, 343, 345), (344, 345, 346), (346, 345, 347), (346, 347, 348), (348, 347, 349), (348, 349, 350), (350, 349, 351), (350, 351, 352), (352, 351, 353), (352, 353, 354), (331, 330, 355), (355, 330, 356), (355, 356, 357), (357, 356, 358), (357, 358, 359), (359, 358, 360), (359, 360, 361), (361, 360, 362), (361, 362, 363), (363, 362, 364), (363, 364, 365), (365, 364, 366), (365, 366, 367), (367, 366, 368), (367, 368, 369), (369, 368, 370), (369, 370, 354), (354, 370, 352), (199, 371, 201), (201, 371, 372), (201, 372, 203), (203, 372, 373), (203, 373, 205), (205, 373, 374), (205, 374, 207), (207, 374, 375), (207, 375, 209), (209, 375, 376), (209, 376, 211), (211, 376, 377), (211, 377, 213), (213, 377, 378), (213, 378, 215), (215, 378, 379), (215, 379, 217), (217, 379, 380), (217, 380, 219), (219, 380, 381), (219, 381, 221), (221, 381, 382), (221, 382, 383), (371, 199, 384), (384, 199, 237), (384, 237, 385), (385, 237, 235), (385, 235, 386), (386, 235, 233), (386, 233, 387), (387, 233, 231), (387, 231, 388), (388, 231, 229), (388, 229, 389), (389, 229, 227), (389, 227, 390), (390, 227, 225), (390, 225, 391), (391, 225, 223), (391, 223, 383), (383, 223, 221), (392, 393, 394), (394, 393, 395), (396, 397, 398), (398, 397, 399), (400, 401, 402), (402, 401, 403), (404, 405, 406), (406, 405, 407), (401, 408, 403), (403, 408, 409), (410, 411, 412), (412, 411, 409), (412, 409, 413), (413, 409, 414), (413, 414, 415), (415, 414, 416), (409, 408, 414), (414, 408, 417), (413, 418, 412), (412, 418, 419), (413, 415, 399), (399, 415, 398), (409, 411, 403), (403, 411, 402), (397, 418, 399), (399, 418, 413), (400, 411, 420), (420, 411, 410), (420, 410, 421), (421, 410, 392), (392, 410, 393), (400, 402, 411), (417, 404, 414), (414, 404, 406), (393, 410, 395), (395, 410, 412), (405, 417, 422), (422, 417, 408), (422, 408, 420), (420, 408, 400), (400, 408, 401), (405, 404, 417), (423, 424, 425), (425, 424, 426), (425, 426, 427), (427, 426, 428), (427, 428, 429), (429, 428, 430), (429, 430, 431), (431, 430, 432), (431, 432, 433), (433, 432, 434), (433, 434, 435), (435, 434, 436), (435, 436, 437), (437, 436, 438), (437, 438, 439), (439, 438, 440), (439, 440, 441), (441, 440, 442), (441, 442, 443), (443, 442, 444), (443, 444, 445), (445, 444, 446), (445, 446, 447), (447, 446, 448), (447, 448, 449), (449, 448, 450), (449, 450, 451), (451, 450, 452), (451, 452, 453), (453, 452, 454), (453, 454, 455), (455, 454, 456), (456, 454, 457), (456, 457, 458), (458, 457, 459), (458, 459, 460), (424, 423, 461), (461, 423, 462), (461, 462, 463), (463, 462, 464), (463, 464, 465), (465, 464, 466), (465, 466, 467), (467, 466, 468), (467, 468, 469), (469, 468, 470), (469, 470, 471), (471, 470, 472), (471, 472, 473), (473, 472, 474), (473, 474, 475), (475, 474, 476), (475, 476, 477), (477, 476, 478), (477, 478, 479), (479, 478, 480), (479, 480, 481), (481, 480, 482), (481, 482, 483), (483, 482, 484), (483, 484, 485), (485, 484, 486), (485, 486, 460), (460, 486, 458), (487, 423, 488), (488, 423, 425), (488, 425, 427), (423, 487, 462), (462, 487, 489), (462, 489, 464), (464, 489, 466), (466, 489, 490), (466, 490, 468), (468, 490, 491), (468, 491, 470), (470, 491, 472), (472, 491, 492), (472, 492, 474), (474, 492, 493), (474, 493, 476), (476, 493, 478), (478, 493, 494), (478, 494, 480), (480, 494, 495), (480, 495, 482), (482, 495, 484), (484, 495, 496), (484, 496, 486), (486, 496, 497), (486, 497, 458), (458, 497, 456), (456, 497, 498), (456, 498, 455), (455, 498, 453), (453, 498, 499), (453, 499, 451), (451, 499, 500), (451, 500, 449), (449, 500, 447), (447, 500, 501), (447, 501, 445), (445, 501, 502), (445, 502, 443), (443, 502, 441), (441, 502, 503), (441, 503, 439), (439, 503, 504), (439, 504, 437), (437, 504, 435), (435, 504, 505), (435, 505, 433), (433, 505, 506), (433, 506, 431), (431, 506, 429), (429, 506, 507), (429, 507, 427), (427, 507, 488), (412, 419, 395), (395, 419, 394), (416, 414, 407), (407, 414, 406), (461, 420, 424), (424, 420, 421), (424, 421, 426), (426, 421, 428), (428, 421, 430), (430, 421, 432), (432, 421, 434), (434, 421, 436), (436, 421, 438), (438, 421, 440), (440, 421, 508), (440, 508, 442), (442, 508, 444), (444, 508, 446), (446, 508, 448), (448, 508, 450), (450, 508, 452), (452, 508, 454), (454, 508, 457), (457, 508, 422), (457, 422, 459), (459, 422, 460), (460, 422, 485), (485, 422, 483), (483, 422, 481), (481, 422, 479), (479, 422, 477), (477, 422, 475), (475, 422, 420), (475, 420, 473), (473, 420, 471), (471, 420, 469), (469, 420, 467), (467, 420, 465), (465, 420, 463), (463, 420, 461), (396, 415, 508), (508, 415, 416), (508, 416, 422), (422, 416, 405), (405, 416, 407), (396, 398, 415), (392, 419, 421), (421, 419, 418), (421, 418, 508), (508, 418, 396), (396, 418, 397), (392, 394, 419), (509, 330, 510), (510, 330, 332), (510, 332, 511), (511, 332, 334), (511, 334, 512), (512, 334, 336), (512, 336, 513), (513, 336, 338), (513, 338, 514), (514, 338, 340), (514, 340, 515), (515, 340, 342), (515, 342, 516), (516, 342, 344), (516, 344, 517), (517, 344, 346), (517, 346, 518), (518, 346, 348), (518, 348, 519), (519, 348, 350), (519, 350, 520), (520, 350, 352), (520, 352, 521), (521, 352, 370), (521, 370, 522), (522, 370, 368), (522, 368, 523), (523, 368, 366), (523, 366, 524), (524, 366, 364), (524, 364, 525), (525, 364, 362), (525, 362, 526), (526, 362, 360), (526, 360, 527), (527, 360, 358), (527, 358, 528), (528, 358, 356), (528, 356, 509), (509, 356, 330), (529, 530, 271), (271, 530, 531), (271, 531, 532), (532, 531, 533), (532, 533, 534), (534, 533, 535), (534, 535, 536), (536, 535, 537), (536, 537, 538), (538, 537, 539), (538, 539, 540), (540, 539, 541), (540, 541, 542), (542, 541, 543), (542, 543, 544), (544, 543, 545), (544, 545, 546), (546, 545, 547), (546, 547, 548), (548, 547, 549), (548, 549, 550), (550, 549, 551), (550, 551, 552), (552, 551, 553), (552, 553, 554), (554, 553, 555), (554, 555, 556), (556, 555, 557), (556, 557, 558), (558, 557, 559), (558, 559, 560), (560, 559, 561), (560, 561, 562), (562, 561, 563), (562, 563, 564), (564, 563, 565), (564, 565, 566), (566, 565, 567), (566, 567, 568), (568, 567, 569), (568, 569, 529), (529, 569, 530), (312, 570, 310), (310, 570, 571), (310, 571, 311), (311, 571, 572), (311, 572, 314), (314, 572, 573), (314, 573, 316), (316, 573, 574), (316, 574, 318), (318, 574, 575), (318, 575, 320), (320, 575, 576), (320, 576, 577), (577, 576, 551), (577, 551, 549), (570, 312, 578), (578, 312, 313), (578, 313, 579), (579, 313, 315), (579, 315, 580), (580, 315, 317), (580, 317, 581), (581, 317, 319), (581, 319, 582), (582, 319, 321), (582, 321, 583), (583, 321, 323), (583, 323, 584), (584, 323, 325), (584, 325, 585), (585, 325, 327), (585, 327, 586), (586, 327, 329), (586, 329, 587), (587, 329, 328), (587, 328, 588), (588, 328, 326), (588, 326, 589), (589, 326, 324), (589, 324, 590), (590, 324, 322), (590, 322, 577), (577, 322, 320), (551, 576, 553), (553, 576, 575), (553, 575, 555), (555, 575, 574), (555, 574, 557), (557, 574, 573), (557, 573, 559), (559, 573, 572), (559, 572, 561), (561, 572, 571), (561, 571, 563), (563, 571, 570), (563, 570, 565), (565, 570, 578), (565, 578, 567), (567, 578, 579), (567, 579, 569), (569, 579, 580), (569, 580, 530), (530, 580, 581), (530, 581, 531), (531, 581, 582), (531, 582, 533), (533, 582, 583), (533, 583, 535), (535, 583, 584), (535, 584, 537), (537, 584, 585), (537, 585, 539), (539, 585, 586), (539, 586, 541), (541, 586, 587), (541, 587, 543), (543, 587, 588), (543, 588, 545), (545, 588, 589), (545, 589, 547), (547, 589, 590), (547, 590, 549), (549, 590, 577), (591, 592, 200), (200, 592, 593), (200, 593, 198), (198, 593, 594), (198, 594, 236), (236, 594, 595), (236, 595, 234), (234, 595, 596), (234, 596, 232), (232, 596, 597), (232, 597, 230), (230, 597, 598), (230, 598, 228), (228, 598, 599), (228, 599, 226), (226, 599, 600), (226, 600, 224), (224, 600, 601), (224, 601, 222), (222, 601, 602), (222, 602, 220), (220, 602, 603), (220, 603, 218), (218, 603, 604), (218, 604, 216), (216, 604, 605), (216, 605, 214), (214, 605, 606), (214, 606, 212), (212, 606, 607), (212, 607, 210), (210, 607, 608), (210, 608, 208), (208, 608, 609), (208, 609, 206), (206, 609, 610), (206, 610, 204), (204, 610, 611), (204, 611, 202), (202, 611, 591), (202, 591, 200), (507, 560, 488), (488, 560, 562), (488, 562, 487), (487, 562, 564), (487, 564, 301), (301, 564, 302), (302, 564, 303), (303, 564, 304), (304, 564, 566), (304, 566, 276), (276, 566, 568), (276, 568, 275), (275, 568, 274), (274, 568, 529), (274, 529, 273), (273, 529, 272), (272, 529, 271), (560, 507, 558), (558, 507, 506), (558, 506, 556), (556, 506, 505), (556, 505, 554), (554, 505, 504), (554, 504, 552), (552, 504, 503), (552, 503, 550), (550, 503, 502), (550, 502, 548), (548, 502, 501), (548, 501, 546), (546, 501, 500), (546, 500, 544), (544, 500, 499), (544, 499, 542), (542, 499, 498), (542, 498, 540), (540, 498, 497), (540, 497, 284), (284, 497, 496), (284, 496, 285), (285, 496, 286), (286, 496, 287), (287, 496, 495), (287, 495, 288), (288, 495, 494), (288, 494, 289), (289, 494, 290), (290, 494, 493), (290, 493, 291), (291, 493, 292), (292, 493, 492), (292, 492, 293), (293, 492, 294), (294, 492, 491), (294, 491, 295), (295, 491, 296), (296, 491, 490), (296, 490, 297), (297, 490, 298), (298, 490, 489), (298, 489, 299), (299, 489, 487), (299, 487, 300), (300, 487, 301), (540, 284, 538), (538, 284, 283), (538, 283, 282), (282, 281, 538), (538, 281, 536), (536, 281, 280), (536, 280, 279), (536, 279, 534), (534, 279, 278), (534, 278, 277), (534, 277, 532), (532, 277, 270), (532, 270, 271), (612, 613, 614), (614, 613, 615), (614, 615, 616), (616, 615, 617), (616, 617, 618), (618, 617, 619), (618, 619, 620), (620, 619, 621), (620, 621, 622), (622, 621, 623), (613, 624, 615), (615, 624, 617), (624, 625, 617), (617, 625, 619), (619, 623, 621), (623, 626, 622), (622, 626, 627), (622, 627, 620), (620, 627, 618), (626, 628, 627), (627, 628, 616), (627, 616, 618), (628, 614, 616), (629, 630, 631), (631, 630, 632), (633, 634, 635), (635, 634, 636), (351, 637, 353), (353, 637, 638), (353, 638, 639), (637, 351, 640), (640, 351, 349), (640, 349, 641), (641, 349, 642), (642, 349, 347), (642, 347, 643), (643, 347, 644), (644, 347, 345), (644, 345, 645), (645, 345, 343), (645, 343, 630), (630, 343, 632), (632, 343, 631), (631, 343, 341), (631, 341, 629), (629, 341, 646), (646, 341, 339), (646, 339, 647), (647, 339, 648), (648, 339, 337), (648, 337, 649), (649, 337, 335), (649, 335, 650), (650, 335, 651), (651, 335, 333), (651, 333, 652), (652, 333, 623), (623, 333, 331), (623, 331, 626), (626, 331, 628), (628, 331, 355), (628, 355, 614), (614, 355, 612), (612, 355, 357), (612, 357, 653), (653, 357, 359), (653, 359, 654), (654, 359, 655), (655, 359, 361), (655, 361, 634), (634, 361, 636), (636, 361, 363), (636, 363, 635), (635, 363, 633), (633, 363, 656), (656, 363, 365), (656, 365, 657), (657, 365, 367), (657, 367, 658), (658, 367, 659), (659, 367, 369), (659, 369, 660), (660, 369, 661), (661, 369, 354), (661, 354, 639), (639, 354, 353), (12, 662, 10), (10, 662, 663), (10, 663, 48), (48, 663, 664), (48, 664, 46), (46, 664, 665), (46, 665, 44), (44, 665, 666), (44, 666, 42), (42, 666, 667), (42, 667, 40), (40, 667, 668), (40, 668, 38), (38, 668, 669), (38, 669, 36), (36, 669, 670), (36, 670, 34), (34, 670, 671), (34, 671, 32), (32, 671, 672), (32, 672, 30), (30, 672, 673), (30, 673, 28), (28, 673, 674), (28, 674, 26), (26, 674, 675), (26, 675, 24), (24, 675, 676), (24, 676, 22), (22, 676, 677), (22, 677, 20), (20, 677, 678), (20, 678, 18), (18, 678, 679), (18, 679, 16), (16, 679, 680), (16, 680, 14), (14, 680, 681), (14, 681, 12), (12, 681, 662), (682, 683, 684), (684, 683, 685), (684, 685, 686), (686, 685, 687), (686, 687, 650), (650, 687, 649), (650, 651, 686), (686, 651, 688), (686, 688, 689), (689, 688, 690), (689, 690, 682), (682, 690, 623), (651, 652, 688), (688, 652, 691), (688, 691, 690), (690, 691, 623), (652, 623, 691), (689, 682, 684), (689, 684, 686), (511, 692, 510), (510, 692, 693), (510, 693, 509), (509, 693, 694), (509, 694, 528), (528, 694, 695), (528, 695, 527), (527, 695, 696), (527, 696, 526), (526, 696, 697), (526, 697, 525), (525, 697, 698), (525, 698, 699), (692, 511, 700), (700, 511, 512), (700, 512, 701), (701, 512, 513), (701, 513, 702), (702, 513, 514), (702, 514, 703), (703, 514, 515), (703, 515, 704), (704, 515, 516), (704, 516, 705), (705, 516, 517), (705, 517, 706), (706, 517, 518), (706, 518, 707), (707, 518, 519), (707, 519, 708), (708, 519, 520), (708, 520, 709), (709, 520, 521), (709, 521, 710), (710, 521, 522), (710, 522, 711), (711, 522, 523), (711, 523, 712), (712, 523, 524), (712, 524, 699), (699, 524, 525), (713, 625, 714), (714, 625, 624), (714, 624, 613), (714, 613, 715), (715, 613, 612), (715, 612, 716), (715, 716, 717), (717, 716, 718), (717, 718, 719), (719, 718, 720), (719, 720, 721), (721, 720, 722), (721, 722, 723), (723, 722, 724), (723, 724, 725), (725, 724, 726), (725, 726, 727), (727, 726, 728), (727, 728, 729), (729, 728, 730), (729, 730, 731), (731, 730, 732), (731, 732, 733), (733, 732, 734), (733, 734, 735), (735, 734, 736), (735, 736, 737), (737, 736, 738), (737, 738, 739), (739, 738, 740), (739, 740, 741), (741, 740, 742), (741, 742, 743), (743, 742, 744), (743, 744, 745), (745, 744, 746), (745, 746, 687), (687, 746, 649), (687, 685, 745), (745, 685, 747), (745, 747, 743), (743, 747, 748), (743, 748, 741), (741, 748, 749), (741, 749, 739), (739, 749, 750), (739, 750, 737), (737, 750, 751), (737, 751, 735), (735, 751, 752), (735, 752, 733), (733, 752, 753), (733, 753, 731), (731, 753, 754), (731, 754, 729), (729, 754, 755), (729, 755, 727), (727, 755, 756), (727, 756, 725), (725, 756, 757), (725, 757, 723), (723, 757, 758), (723, 758, 721), (721, 758, 759), (721, 759, 719), (719, 759, 760), (719, 760, 717), (717, 760, 761), (717, 761, 715), (715, 761, 714), (685, 683, 747), (747, 683, 762), (747, 762, 748), (748, 762, 763), (748, 763, 749), (749, 763, 764), (749, 764, 750), (750, 764, 765), (750, 765, 751), (751, 765, 766), (751, 766, 752), (752, 766, 767), (752, 767, 753), (753, 767, 768), (753, 768, 754), (754, 768, 769), (754, 769, 755), (755, 769, 770), (755, 770, 756), (756, 770, 771), (756, 771, 757), (757, 771, 772), (757, 772, 758), (758, 772, 773), (758, 773, 759), (759, 773, 774), (759, 774, 760), (760, 774, 775), (760, 775, 761), (761, 775, 713), (761, 713, 714), (623, 619, 682), (682, 619, 683), (683, 619, 625), (683, 625, 769), (769, 625, 770), (770, 625, 771), (771, 625, 713), (771, 713, 772), (772, 713, 775), (772, 775, 773), (773, 775, 774), (769, 768, 683), (683, 768, 767), (683, 767, 762), (762, 767, 766), (762, 766, 763), (763, 766, 765), (763, 765, 764), (381, 776, 382), (382, 776, 698), (382, 698, 777), (380, 778, 381), (381, 778, 779), (381, 779, 776), (379, 780, 380), (380, 780, 781), (380, 781, 778), (378, 306, 379), (379, 306, 782), (379, 782, 780), (306, 378, 308), (308, 378, 377), (308, 377, 309), (309, 377, 376), (309, 376, 307), (307, 376, 305), (305, 376, 375), (305, 375, 783), (783, 375, 374), (783, 374, 784), (784, 374, 373), (784, 373, 785), (785, 373, 786), (786, 373, 372), (786, 372, 787), (787, 372, 788), (788, 372, 371), (788, 371, 789), (789, 371, 790), (790, 371, 384), (790, 384, 791), (791, 384, 792), (792, 384, 385), (792, 385, 793), (793, 385, 386), (793, 386, 794), (794, 386, 387), (794, 387, 795), (795, 387, 796), (796, 387, 388), (796, 388, 797), (797, 388, 389), (797, 389, 798), (798, 389, 390), (798, 390, 799), (799, 390, 800), (800, 390, 391), (800, 391, 801), (801, 391, 802), (802, 391, 383), (802, 383, 803), (803, 383, 777), (777, 383, 382), (794, 795, 798), (798, 795, 797), (797, 795, 796), (662, 804, 663), (663, 804, 638), (663, 638, 805), (804, 662, 806), (806, 662, 681), (806, 681, 807), (807, 681, 680), (807, 680, 808), (808, 680, 679), (808, 679, 809), (809, 679, 678), (809, 678, 810), (810, 678, 677), (810, 677, 811), (811, 677, 676), (811, 676, 812), (812, 676, 675), (812, 675, 813), (813, 675, 674), (813, 674, 814), (814, 674, 673), (814, 673, 815), (815, 673, 672), (815, 672, 816), (816, 672, 671), (816, 671, 817), (817, 671, 670), (817, 670, 818), (818, 670, 669), (818, 669, 819), (819, 669, 668), (819, 668, 820), (820, 668, 667), (820, 667, 821), (821, 667, 666), (821, 666, 822), (822, 666, 665), (822, 665, 823), (823, 665, 664), (823, 664, 805), (805, 664, 663), (824, 79, 825), (825, 79, 115), (825, 115, 826), (826, 115, 113), (826, 113, 827), (827, 113, 111), (827, 111, 828), (828, 111, 109), (828, 109, 829), (829, 109, 107), (829, 107, 830), (830, 107, 105), (830, 105, 831), (831, 105, 103), (831, 103, 832), (832, 103, 101), (832, 101, 833), (833, 101, 99), (833, 99, 834), (834, 99, 97), (834, 97, 835), (835, 97, 95), (835, 95, 836), (836, 95, 93), (836, 93, 837), (837, 93, 91), (837, 91, 838), (838, 91, 89), (838, 89, 839), (839, 89, 87), (839, 87, 840), (840, 87, 85), (840, 85, 841), (841, 85, 83), (841, 83, 842), (842, 83, 77), (842, 77, 824), (824, 77, 79), (843, 844, 825), (825, 844, 845), (825, 845, 824), (824, 845, 846), (824, 846, 842), (842, 846, 847), (842, 847, 841), (841, 847, 848), (841, 848, 840), (840, 848, 849), (840, 849, 839), (839, 849, 850), (839, 850, 838), (838, 850, 851), (838, 851, 837), (837, 851, 852), (837, 852, 836), (836, 852, 853), (836, 853, 835), (835, 853, 854), (835, 854, 855), (835, 855, 834), (834, 855, 856), (834, 856, 833), (833, 856, 857), (833, 857, 832), (832, 857, 858), (832, 858, 831), (831, 858, 859), (831, 859, 830), (830, 859, 860), (830, 860, 829), (829, 860, 861), (829, 861, 828), (828, 861, 862), (828, 862, 827), (827, 862, 863), (827, 863, 826), (826, 863, 843), (826, 843, 825), (649, 746, 648), (648, 746, 647), (647, 746, 744), (647, 744, 646), (646, 744, 742), (646, 742, 629), (629, 742, 630), (630, 742, 820), (630, 820, 645), (645, 820, 821), (645, 821, 644), (644, 821, 822), (644, 822, 643), (643, 822, 642), (642, 822, 823), (642, 823, 641), (641, 823, 640), (640, 823, 805), (640, 805, 637), (637, 805, 638), (742, 740, 820), (820, 740, 819), (819, 740, 738), (819, 738, 818), (818, 738, 736), (818, 736, 817), (817, 736, 734), (817, 734, 816), (816, 734, 732), (816, 732, 815), (815, 732, 814), (814, 732, 730), (814, 730, 813), (813, 730, 728), (813, 728, 812), (812, 728, 726), (812, 726, 811), (811, 726, 724), (811, 724, 810), (810, 724, 722), (810, 722, 809), (809, 722, 720), (809, 720, 633), (633, 720, 634), (634, 720, 655), (655, 720, 718), (655, 718, 654), (654, 718, 716), (654, 716, 653), (653, 716, 612), (633, 656, 809), (809, 656, 808), (808, 656, 657), (808, 657, 807), (807, 657, 658), (807, 658, 659), (807, 659, 806), (806, 659, 660), (806, 660, 661), (806, 661, 804), (804, 661, 639), (804, 639, 638), (864, 865, 866), (866, 865, 867), (867, 865, 868), (867, 868, 869), (869, 868, 870), (869, 870, 871), (871, 870, 872), (871, 872, 873), (873, 872, 874), (873, 874, 875), (875, 874, 876), (875, 876, 877), (877, 876, 878), (877, 878, 879), (879, 878, 880), (879, 880, 881), (881, 880, 882), (881, 882, 883), (884, 885, 886), (886, 885, 887), (886, 887, 888), (888, 887, 889), (888, 889, 890), (890, 889, 891), (890, 891, 892), (892, 891, 893), (892, 893, 894), (894, 893, 895), (894, 895, 896), (896, 895, 897), (896, 897, 898), (898, 897, 899), (898, 899, 900), (900, 899, 901), (900, 901, 902), (902, 901, 903), (902, 903, 904), (904, 903, 905), (904, 905, 906), (906, 905, 907), (906, 907, 908), (908, 907, 909), (908, 909, 910), (910, 909, 911), (910, 911, 912), (912, 911, 913), (912, 913, 914), (914, 913, 915), (914, 915, 916), (916, 915, 917), (916, 917, 918), (918, 917, 919), (918, 919, 920), (920, 919, 921), (920, 921, 922), (922, 921, 923), (922, 923, 924), (924, 923, 925), (924, 925, 884), (884, 925, 885), (866, 926, 864), (864, 926, 927), (864, 927, 865), (865, 927, 928), (865, 928, 868), (868, 928, 929), (868, 929, 870), (870, 929, 930), (870, 930, 872), (872, 930, 931), (872, 931, 874), (874, 931, 932), (874, 932, 933), (933, 932, 917), (933, 917, 915), (926, 866, 934), (934, 866, 867), (934, 867, 935), (935, 867, 869), (935, 869, 936), (936, 869, 871), (936, 871, 937), (937, 871, 873), (937, 873, 938), (938, 873, 875), (938, 875, 939), (939, 875, 877), (939, 877, 940), (940, 877, 879), (940, 879, 941), (941, 879, 881), (941, 881, 942), (942, 881, 883), (942, 883, 943), (943, 883, 882), (943, 882, 944), (944, 882, 880), (944, 880, 945), (945, 880, 878), (945, 878, 946), (946, 878, 876), (946, 876, 933), (933, 876, 874), (917, 932, 919), (919, 932, 931), (919, 931, 921), (921, 931, 930), (921, 930, 923), (923, 930, 929), (923, 929, 925), (925, 929, 928), (925, 928, 885), (885, 928, 927), (885, 927, 887), (887, 927, 926), (887, 926, 889), (889, 926, 934), (889, 934, 891), (891, 934, 935), (891, 935, 893), (893, 935, 936), (893, 936, 895), (895, 936, 937), (895, 937, 897), (897, 937, 938), (897, 938, 899), (899, 938, 939), (899, 939, 901), (901, 939, 940), (901, 940, 903), (903, 940, 941), (903, 941, 905), (905, 941, 942), (905, 942, 907), (907, 942, 943), (907, 943, 909), (909, 943, 944), (909, 944, 911), (911, 944, 945), (911, 945, 913), (913, 945, 946), (913, 946, 915), (915, 946, 933), (591, 886, 592), (592, 886, 888), (592, 888, 593), (593, 888, 890), (593, 890, 594), (594, 890, 892), (594, 892, 595), (595, 892, 894), (595, 894, 596), (596, 894, 896), (596, 896, 597), (597, 896, 898), (597, 898, 598), (598, 898, 900), (598, 900, 599), (599, 900, 902), (599, 902, 600), (600, 902, 904), (600, 904, 601), (601, 904, 906), (601, 906, 602), (602, 906, 908), (602, 908, 603), (603, 908, 910), (603, 910, 604), (604, 910, 912), (604, 912, 605), (605, 912, 914), (605, 914, 606), (606, 914, 916), (606, 916, 607), (607, 916, 918), (607, 918, 608), (608, 918, 920), (608, 920, 609), (609, 920, 922), (609, 922, 610), (610, 922, 924), (610, 924, 611), (611, 924, 884), (611, 884, 591), (591, 884, 886), (947, 948, 949), (949, 948, 950), (949, 950, 951), (951, 950, 952), (951, 952, 785), (785, 952, 784), (785, 786, 951), (951, 786, 953), (951, 953, 954), (954, 953, 955), (954, 955, 947), (947, 955, 788), (786, 787, 953), (953, 787, 956), (953, 956, 955), (955, 956, 788), (787, 788, 956), (954, 947, 949), (954, 949, 951), (792, 957, 791), (791, 957, 958), (791, 958, 959), (959, 958, 960), (959, 960, 961), (961, 960, 962), (961, 962, 963), (963, 962, 964), (963, 964, 965), (965, 964, 788), (957, 966, 958), (958, 966, 960), (966, 967, 960), (960, 967, 962), (962, 788, 964), (788, 789, 965), (965, 789, 968), (965, 968, 963), (963, 968, 961), (789, 790, 968), (968, 790, 959), (968, 959, 961), (790, 791, 959), (969, 967, 970), (970, 967, 966), (970, 966, 957), (970, 957, 971), (971, 957, 792), (971, 792, 972), (971, 972, 973), (973, 972, 974), (973, 974, 975), (975, 974, 976), (975, 976, 977), (977, 976, 978), (977, 978, 979), (979, 978, 980), (979, 980, 981), (981, 980, 982), (981, 982, 983), (983, 982, 984), (983, 984, 985), (985, 984, 986), (985, 986, 987), (987, 986, 988), (987, 988, 989), (989, 988, 990), (989, 990, 991), (991, 990, 992), (991, 992, 993), (993, 992, 994), (993, 994, 995), (995, 994, 996), (995, 996, 997), (997, 996, 998), (997, 998, 999), (999, 998, 1000), (999, 1000, 1001), (1001, 1000, 1002), (1001, 1002, 952), (952, 1002, 784), (952, 950, 1001), (1001, 950, 1003), (1001, 1003, 999), (999, 1003, 1004), (999, 1004, 997), (997, 1004, 1005), (997, 1005, 995), (995, 1005, 1006), (995, 1006, 993), (993, 1006, 1007), (993, 1007, 991), (991, 1007, 1008), (991, 1008, 989), (989, 1008, 1009), (989, 1009, 987), (987, 1009, 1010), (987, 1010, 985), (985, 1010, 1011), (985, 1011, 983), (983, 1011, 1012), (983, 1012, 981), (981, 1012, 1013), (981, 1013, 979), (979, 1013, 1014), (979, 1014, 977), (977, 1014, 1015), (977, 1015, 975), (975, 1015, 1016), (975, 1016, 973), (973, 1016, 1017), (973, 1017, 971), (971, 1017, 970), (950, 948, 1003), (1003, 948, 1018), (1003, 1018, 1004), (1004, 1018, 1019), (1004, 1019, 1005), (1005, 1019, 1020), (1005, 1020, 1006), (1006, 1020, 1021), (1006, 1021, 1007), (1007, 1021, 1022), (1007, 1022, 1008), (1008, 1022, 1023), (1008, 1023, 1009), (1009, 1023, 1024), (1009, 1024, 1010), (1010, 1024, 1025), (1010, 1025, 1011), (1011, 1025, 1026), (1011, 1026, 1012), (1012, 1026, 1027), (1012, 1027, 1013), (1013, 1027, 1028), (1013, 1028, 1014), (1014, 1028, 1029), (1014, 1029, 1015), (1015, 1029, 1030), (1015, 1030, 1016), (1016, 1030, 1031), (1016, 1031, 1017), (1017, 1031, 969), (1017, 969, 970), (784, 1002, 783), (783, 1002, 305), (305, 1002, 1000), (305, 1000, 306), (306, 1000, 710), (306, 710, 711), (1000, 998, 710), (710, 998, 709), (709, 998, 996), (709, 996, 708), (708, 996, 994), (708, 994, 707), (707, 994, 992), (707, 992, 706), (706, 992, 990), (706, 990, 705), (705, 990, 988), (705, 988, 704), (704, 988, 986), (704, 986, 703), (703, 986, 702), (702, 986, 984), (702, 984, 701), (701, 984, 982), (701, 982, 700), (700, 982, 980), (700, 980, 692), (692, 980, 978), (692, 978, 693), (693, 978, 976), (693, 976, 694), (694, 976, 974), (694, 974, 798), (798, 974, 794), (794, 974, 972), (794, 972, 793), (793, 972, 792), (694, 798, 695), (695, 798, 799), (695, 799, 800), (695, 800, 696), (696, 800, 801), (696, 801, 802), (696, 802, 697), (697, 802, 803), (697, 803, 777), (777, 698, 697), (712, 780, 711), (711, 780, 782), (711, 782, 306), (699, 778, 712), (712, 778, 781), (712, 781, 780), (698, 776, 699), (699, 776, 779), (699, 779, 778), (788, 962, 947), (947, 962, 948), (948, 962, 967), (948, 967, 1018), (1018, 967, 1019), (1019, 967, 1020), (1020, 967, 1021), (1021, 967, 1022), (1022, 967, 1023), (1023, 967, 1024), (1024, 967, 1025), (1025, 967, 1026), (1026, 967, 1027), (1027, 967, 969), (1027, 969, 1028), (1028, 969, 1031), (1028, 1031, 1029), (1029, 1031, 1030), (1032, 73, 1033), (1033, 73, 72), (1033, 72, 71), (70, 1034, 71), (71, 1034, 1035), (71, 1035, 1033), (1033, 1035, 1036), (1033, 1036, 1037), (1037, 1036, 1038), (1037, 1038, 1039), (1039, 1038, 1040), (1039, 1040, 1041), (1041, 1040, 1042), (1041, 1042, 1043), (1043, 1042, 1044), (1043, 1044, 1045), (1045, 1044, 1046), (1045, 1046, 1047), (1047, 1046, 1048), (1047, 1048, 1049), (1049, 1048, 1050), (1049, 1050, 1051), (1051, 1050, 1052), (1051, 1052, 1053), (1053, 1052, 1054), (1053, 1054, 1055), (1055, 1054, 1056), (1055, 1056, 1057), (1057, 1056, 1058), (1057, 1058, 1059), (1059, 1058, 1060), (1059, 1060, 1061), (1061, 1060, 1062), (1061, 1062, 1063), (1063, 1062, 1064), (1063, 1064, 1065), (1065, 1064, 1066), (1065, 1066, 1067), (1067, 1066, 1068), (1067, 1068, 1069), (1069, 1068, 1070), (1069, 1070, 1071), (1071, 1070, 1072), (1071, 1072, 1073), (1034, 70, 1071), (1071, 70, 69), (1071, 69, 1069), (1069, 69, 68), (1069, 68, 67), (67, 1074, 1069), (1069, 1074, 1067), (1074, 1075, 1067), (1067, 1075, 1065), (1075, 1076, 1065), (1065, 1076, 1063), (1076, 1077, 1063), (1063, 1077, 1061), (1077, 1078, 1061), (1061, 1078, 1059), (1078, 1079, 1059), (1059, 1079, 1057), (1079, 1080, 1057), (1057, 1080, 1055), (1080, 1081, 1055), (1055, 1081, 1053), (1081, 1082, 1053), (1053, 1082, 1051), (1082, 1083, 1051), (1051, 1083, 1049), (1083, 1084, 1049), (1049, 1084, 1047), (1084, 1085, 1047), (1047, 1085, 1045), (1085, 1086, 1045), (1045, 1086, 1043), (1086, 1087, 1043), (1043, 1087, 1041), (1087, 1088, 1041), (1041, 1088, 1039), (1088, 1089, 1039), (1039, 1089, 1037), (1089, 1032, 1037), (1037, 1032, 1033), (1090, 1044, 1091), (1091, 1044, 1042), (1091, 1042, 1092), (1092, 1042, 1040), (1092, 1040, 1093), (1093, 1040, 1038), (1093, 1038, 1094), (1094, 1038, 1036), (1094, 1036, 1095), (1095, 1036, 1035), (1095, 1035, 1073), (1073, 1035, 1034), (1073, 1034, 1071), (1044, 1090, 1046), (1046, 1090, 1096), (1046, 1096, 1048), (1048, 1096, 1097), (1048, 1097, 1050), (1050, 1097, 1098), (1050, 1098, 1052), (1052, 1098, 1099), (1052, 1099, 1054), (1054, 1099, 1100), (1054, 1100, 1056), (1056, 1100, 1101), (1056, 1101, 1058), (1058, 1101, 1102), (1058, 1102, 1060), (1060, 1102, 1103), (1060, 1103, 1062), (1062, 1103, 1104), (1062, 1104, 1064), (1064, 1104, 1105), (1064, 1105, 1066), (1066, 1105, 1106), (1066, 1106, 1068), (1068, 1106, 1107), (1068, 1107, 1070), (1070, 1107, 1072), (1091, 1092, 1090), (1090, 1092, 1096), (1096, 1092, 1093), (1096, 1093, 1097), (1097, 1093, 1094), (1097, 1094, 1098), (1098, 1094, 1095), (1098, 1095, 1099), (1099, 1095, 1073), (1099, 1073, 1100), (1100, 1073, 1072), (1100, 1072, 1101), (1101, 1072, 1107), (1101, 1107, 1102), (1102, 1107, 1106), (1102, 1106, 1103), (1103, 1106, 1105), (1103, 1105, 1104), (73, 1032, 74), (74, 1032, 75), (75, 1032, 1089), (75, 1089, 76), (76, 1089, 1088), (76, 1088, 0), (0, 1088, 1087), (0, 1087, 844), (844, 1087, 845), (845, 1087, 1086), (845, 1086, 846), (846, 1086, 1085), (846, 1085, 847), (847, 1085, 1084), (847, 1084, 848), (848, 1084, 1083), (848, 1083, 849), (849, 1083, 1082), (849, 1082, 850), (850, 1082, 1081), (850, 1081, 851), (851, 1081, 1080), (851, 1080, 852), (852, 1080, 1079), (852, 1079, 853), (853, 1079, 1078), (853, 1078, 854), (854, 1078, 1077), (854, 1077, 6), (6, 1077, 4), (4, 1077, 1076), (4, 1076, 64), (64, 1076, 1075), (64, 1075, 65), (65, 1075, 1074), (65, 1074, 66), (66, 1074, 67), (854, 6, 855), (855, 6, 63), (855, 63, 62), (855, 62, 856), (856, 62, 61), (856, 61, 857), (857, 61, 60), (857, 60, 59), (857, 59, 858), (858, 59, 58), (858, 58, 859), (859, 58, 57), (859, 57, 56), (859, 56, 860), (860, 56, 55), (860, 55, 861), (861, 55, 54), (861, 54, 53), (861, 53, 862), (862, 53, 52), (862, 52, 863), (863, 52, 51), (863, 51, 50), (863, 50, 843), (843, 50, 49), (843, 49, 844), (844, 49, 1), (844, 1, 0)])
me_mesa_cobot.update()

# ---- objects
ob_mesa_cobot = bpy.data.objects.new('Mesa Cobot', me_mesa_cobot)

# ---- transforms, parenting, visibility, modifiers, constraints
ob_mesa_cobot.location = (0.0, 0.0, 0.0)
ob_mesa_cobot.rotation_euler = (1.571, -0.0, 0.0)
ob_mesa_cobot.scale = (0.02122, 0.02122, 0.02122)

# ---- collection membership
col_collection.objects.link(ob_mesa_cobot)

# ---- scene / render settings (as saved in the file)
scene.frame_start = 1; scene.frame_end = 250; scene.frame_set(1)
scene.render.engine = 'BLENDER_EEVEE_NEXT'
scene.cycles.sampling_pattern = 'TABULATED_SOBOL'
scene.view_settings.view_transform = 'Filmic'
bpy.context.view_layer.update()

# ---- added for rendering (the .blend has no active camera and no usable light): camera, sun
cam_auto = bpy.data.cameras.new('AutoCamera')
cam_auto.lens = 50.0
cam_auto.sensor_width = 36.0
cam_auto.clip_end = 1000.0
ob_auto_camera = bpy.data.objects.new('AutoCamera', cam_auto)
scene.collection.objects.link(ob_auto_camera)
ob_auto_camera.location = (45.3491, -41.7392, 47.5932)
ob_auto_camera.rotation_euler = (1.09748, -7.21219e-08, 0.694738)
scene.camera = ob_auto_camera
light_auto_sun = bpy.data.lights.new('AutoSun', 'SUN')
light_auto_sun.energy = 3.0
light_auto_sun.angle = 0.0523599
ob_auto_sun = bpy.data.objects.new('AutoSun', light_auto_sun)
scene.collection.objects.link(ob_auto_sun)
ob_auto_sun.rotation_euler = (0.872665, 0.174533, 0.523599)
bpy.context.view_layer.update()
